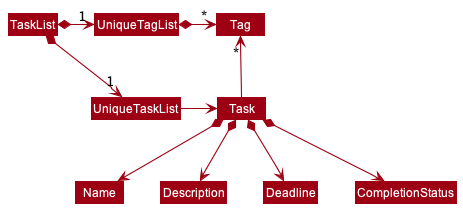

The diagram above was rendered by PlantUML. Its source (embedded in the PNG):
@startuml
!include style.puml
skinparam arrowThickness 1.1
skinparam arrowColor MODEL_COLOR
skinparam classBackgroundColor MODEL_COLOR

TaskList *-right-> "1" UniqueTaskList
TaskList *-right-> "1" UniqueTagList
UniqueTagList -[hidden]down- UniqueTaskList
UniqueTagList -[hidden]down- UniqueTaskList

UniqueTagList *-right-> "*" Tag
UniqueTaskList -right-> Task

Task -up-> "*" Tag

Task *--> Name
Task *--> CompletionStatus
Task *--> Description
Task *--> Deadline

Name -[hidden]right-> Description
Description -[hidden]right-> Deadline
Deadline -[hidden]right-> CompletionStatus
@enduml